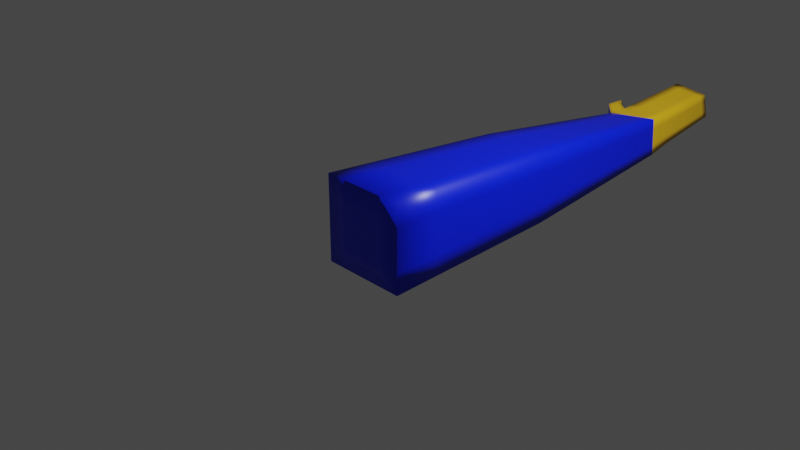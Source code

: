 # Source: Arm1.blend  (saved by Blender 3.2.14; exported with 4.5.12 LTS)
import bpy
from mathutils import Matrix  # noqa: F401  (used for matrix-valued properties, if any)

bpy.ops.wm.read_factory_settings(use_empty=True)
scene = bpy.context.scene
scene.name = 'Scene'

# ---- collections
col_collection = bpy.data.collections.new('Collection'); scene.collection.children.link(col_collection)

# ---- materials (node trees are filled in below, after node groups)
mat_shirt = bpy.data.materials.new('shirt')
mat_shirt.alpha_threshold = 0.0
mat_shirt.use_transparent_shadow = False
mat_shirt.line_color = (0.0, 0.0, 0.0, 1.0)
mat_skin = bpy.data.materials.new('skin')
mat_skin.use_transparent_shadow = False

# ---- material node trees
mat_shirt.use_nodes = True; mat_shirt.node_tree.nodes.clear()
_N = mat_shirt.node_tree.nodes; _L = mat_shirt.node_tree.links
n0 = _N.new('ShaderNodeOutputMaterial'); n0.name = 'Material Output'; n0.location = (300, 300)
n1 = _N.new('ShaderNodeBsdfPrincipled'); n1.name = 'Principled BSDF'; n1.location = (10, 300)
n1.distribution = 'GGX'
n1.subsurface_method = 'RANDOM_WALK_SKIN'
n1.inputs[0].default_value = (0.0, 0.01134, 0.8, 1.0)
n1.inputs[2].default_value = 0.4
n1.inputs[3].default_value = 1.45
n1.inputs[27].default_value = (0.0, 0.0, 0.0, 1.0)
n1.inputs[28].default_value = 1.0
_L.new(n1.outputs[0], n0.inputs[0])
n0.is_active_output = True
mat_skin.use_nodes = True; mat_skin.node_tree.nodes.clear()
_N = mat_skin.node_tree.nodes; _L = mat_skin.node_tree.links
n0 = _N.new('ShaderNodeBsdfPrincipled'); n0.name = 'Principled BSDF'; n0.location = (10, 300)
n0.distribution = 'GGX'
n0.subsurface_method = 'RANDOM_WALK_SKIN'
n0.inputs[0].default_value = (0.8, 0.4633, 0.009639, 1.0)
n0.inputs[3].default_value = 1.45
n0.inputs[27].default_value = (0.0, 0.0, 0.0, 1.0)
n0.inputs[28].default_value = 1.0
n1 = _N.new('ShaderNodeOutputMaterial'); n1.name = 'Material Output'; n1.location = (300, 300)
_L.new(n0.outputs[0], n1.inputs[0])
n1.is_active_output = True

# ---- world
world_world = bpy.data.worlds.new('World'); scene.world = world_world
world_world.use_nodes = True; world_world.node_tree.nodes.clear()
_N = world_world.node_tree.nodes; _L = world_world.node_tree.links
n0 = _N.new('ShaderNodeOutputWorld'); n0.name = 'World Output'; n0.location = (300, 300)
n1 = _N.new('ShaderNodeBackground'); n1.name = 'Background'; n1.location = (10, 300)
n1.inputs[0].default_value = (0.05088, 0.05088, 0.05088, 1.0)
_L.new(n1.outputs[0], n0.inputs[0])
n0.is_active_output = True
world_world.color = (0.05088, 0.05088, 0.05088)
world_world.use_sun_shadow = False
world_world.sun_shadow_jitter_overblur = 0.0

# ---- cameras
cam_camera = bpy.data.cameras.new('Camera')
cam_camera.clip_end = 100.0
cam_camera.ortho_scale = 7.314

# ---- lights
light_light = bpy.data.lights.new('Light', 'POINT')
light_light.transmission_factor = 0.0
light_light.energy = 1000.0
light_light.shadow_soft_size = 0.1
light_light.shadow_maximum_resolution = 0.006
light_light.use_absolute_resolution = True

# ---- meshes
me_cube = bpy.data.meshes.new('Cube')
me_cube.from_pydata([(1.144, 3.139, 0.8616), (1.144, 3.139, -0.7414), (1.0, -1.0, 1.0), (1.0, -1.0, -1.0), (-0.4595, 3.139, 0.8616), (-0.4595, 3.139, -0.7414), (-1.0, -1.0, 1.0), (-1.0, -1.0, -1.0), (0.6994, 10.14, -0.2435), (-0.09599, 10.09, -0.124), (0.6391, 10.05, 0.3408), (-0.1563, 10.0, 0.4602), (1.077, 7.277, -0.3601), (1.018, 7.272, 0.5224), (-0.1538, 7.188, 0.3821), (-0.104, 7.192, -0.3596), (0.9882, 7.93, -0.2999), (-0.1514, 7.739, 0.3559), (0.9334, 7.908, 0.4473), (-0.1053, 7.758, -0.2721), (-0.8656, 8.698, -0.05815), (-0.8646, 8.524, -0.085), (-0.9054, 8.523, 0.1426), (-0.9034, 8.692, 0.1345), (-0.5732, 8.066, 0.3608), (-0.5757, 7.661, 0.38), (-0.5225, 7.664, -0.1647), (-0.5239, 8.08, -0.1005), (0.8222, 9.199, -0.2675), (-0.1542, 9.04, 0.4159), (0.7642, 9.139, 0.3861), (-0.09996, 9.098, -0.187)], [], [(0, 4, 6, 2), (3, 2, 6, 7), (7, 6, 4, 5), (5, 1, 3, 7), (1, 0, 2, 3), (30, 28, 8, 10), (9, 11, 10, 8), (31, 29, 11, 9), (28, 31, 9, 8), (29, 30, 10, 11), (4, 0, 13, 14), (1, 5, 15, 12), (5, 4, 14, 15), (0, 1, 12, 13), (14, 13, 18, 17), (12, 15, 19, 16), (25, 24, 23, 22), (13, 12, 16, 18), (21, 22, 23, 20), (27, 26, 21, 20), (24, 27, 20, 23), (26, 25, 22, 21), (15, 14, 25, 26), (17, 19, 27, 24), (19, 15, 26, 27), (14, 17, 24, 25), (17, 18, 30, 29), (16, 19, 31, 28), (19, 17, 29, 31), (18, 16, 28, 30)])
me_cube.polygons.foreach_set('use_smooth', [True] * 30)
me_cube.polygons.foreach_set('material_index', [0, 0, 0, 0, 0, 1, 1, 1, 1, 1, 0, 0, 0, 0, 1, 1, 1, 1, 1, 1, 1, 0, 0, 1, 1, 1, 1, 1, 1, 1])
_uv = me_cube.uv_layers.new(name='UVMap')
_uv.uv.foreach_set('vector', [0.625, 0.5, 0.875, 0.5, 0.875, 0.75, 0.625, 0.75, 0.375, 0.75, 0.625, 0.75, 0.625, 1.0, 0.375, 1.0, 0.375, 0.0, 0.625, 0.0, 0.625, 0.25, 0.375, 0.25, 0.125, 0.5, 0.375, 0.5, 0.375, 0.75, 0.125, 0.75, 0.375, 0.5, 0.625, 0.5, 0.625, 0.75, 0.375, 0.75, 0.625, 0.5, 0.375, 0.5, 0.375, 0.5, 0.625, 0.5, 0.375, 0.25, 0.625, 0.25, 0.625, 0.5, 0.375, 0.5, 0.375, 0.25, 0.625, 0.25, 0.625, 0.25, 0.375, 0.25, 0.375, 0.5, 0.125, 0.5, 0.125, 0.5, 0.375, 0.5, 0.875, 0.5, 0.625, 0.5, 0.625, 0.5, 0.875, 0.5, 0.875, 0.5, 0.625, 0.5, 0.625, 0.5, 0.875, 0.5, 0.375, 0.5, 0.125, 0.5, 0.125, 0.5, 0.375, 0.5, 0.375, 0.25, 0.625, 0.25, 0.625, 0.25, 0.375, 0.25, 0.625, 0.5, 0.375, 0.5, 0.375, 0.5, 0.625, 0.5, 0.875, 0.5, 0.625, 0.5, 0.625, 0.5, 0.875, 0.5, 0.375, 0.5, 0.125, 0.5, 0.125, 0.5, 0.375, 0.5, 0.875, 0.5, 0.875, 0.5, 0.875, 0.5, 0.875, 0.5, 0.625, 0.5, 0.375, 0.5, 0.375, 0.5, 0.625, 0.5, 0.375, 0.25, 0.625, 0.25, 0.625, 0.25, 0.375, 0.25, 0.125, 0.5, 0.125, 0.5, 0.125, 0.5, 0.125, 0.5, 0.625, 0.25, 0.375, 0.25, 0.375, 0.25, 0.625, 0.25, 0.375, 0.25, 0.625, 0.25, 0.625, 0.25, 0.375, 0.25, 0.375, 0.25, 0.625, 0.25, 0.625, 0.25, 0.375, 0.25, 0.625, 0.25, 0.375, 0.25, 0.375, 0.25, 0.625, 0.25, 0.125, 0.5, 0.125, 0.5, 0.125, 0.5, 0.125, 0.5, 0.875, 0.5, 0.875, 0.5, 0.875, 0.5, 0.875, 0.5, 0.875, 0.5, 0.625, 0.5, 0.625, 0.5, 0.875, 0.5, 0.375, 0.5, 0.125, 0.5, 0.125, 0.5, 0.375, 0.5, 0.375, 0.25, 0.625, 0.25, 0.625, 0.25, 0.375, 0.25, 0.625, 0.5, 0.375, 0.5, 0.375, 0.5, 0.625, 0.5])
me_cube.materials.append(mat_shirt)
me_cube.materials.append(mat_skin)
me_cube.use_remesh_preserve_volume = False
me_cube.use_remesh_preserve_attributes = False
me_cube.use_mirror_vertex_groups = False
me_cube.update()
arm_armature = bpy.data.armatures.new('Armature')  # bones are not reproduced

# ---- objects
ob_arm = bpy.data.objects.new('Arm', me_cube)
ob_light = bpy.data.objects.new('Light', light_light)
ob_camera = bpy.data.objects.new('Camera', cam_camera)
ob_armature = bpy.data.objects.new('Armature', arm_armature)

# ---- transforms, parenting, visibility, modifiers, constraints
ob_arm.parent = ob_armature
ob_arm.location = (0.0, 0.0, 0.0)
ob_arm.scale = (0.4983, 0.4983, 0.4983)
ob_arm.lock_rotations_4d = False
ob_arm.empty_display_type = 'ARROWS'
ob_arm.lineart.crease_threshold = 0.0
_vg = ob_arm.vertex_groups.new(name='Shoulder')
for _i, _w in zip([1, 2, 3, 4, 5, 6, 7], [0.0576, 0.9705, 0.9813, 0.0587, 0.4379, 0.9728, 0.9878]): _vg.add([_i], _w, 'REPLACE')
_vg = ob_arm.vertex_groups.new(name='Elbow')
for _i, _w in zip([0, 1, 2, 4, 5, 6, 12, 13, 14, 15, 16, 17, 18, 19, 26], [0.9842, 0.9422, 0.008994, 0.941, 0.5618, 0.004283, 0.9791, 0.9844, 0.9505, 0.9535, 0.02066, 0.02181, 0.012, 0.04114, 0.001157]): _vg.add([_i], _w, 'REPLACE')
_vg = ob_arm.vertex_groups.new(name='Forearm')
for _i, _w in zip([16, 17, 18, 19, 26, 27, 28, 30], [0.9002, 0.09204, 0.8775, 0.7368, 0.05391, 0.01932, 0.02, 0.02115]): _vg.add([_i], _w, 'REPLACE')
_vg = ob_arm.vertex_groups.new(name='Forearm.001')
for _i, _w in zip([8, 9, 10, 11, 16, 18, 19, 28, 29, 30, 31], [0.06827, 0.0181, 0.07293, 0.06222, 0.028, 0.01263, 0.01926, 0.9135, 0.9333, 0.9242, 0.9459]): _vg.add([_i], _w, 'REPLACE')
_vg = ob_arm.vertex_groups.new(name='Elbow.001')
for _i, _w in zip([14, 17, 18, 19, 24, 25, 26, 27], [0.04667, 0.786, 0.05415, 0.1395, 0.07248, 0.4833, 0.7394, 0.1584]): _vg.add([_i], _w, 'REPLACE')
_vg = ob_arm.vertex_groups.new(name='Elbow.002')
for _i, _w in zip([17, 19, 20, 21, 22, 23, 24, 25, 26, 27], [0.06403, 0.03455, 1.013, 0.9977, 0.9985, 1.049, 0.9379, 0.5088, 0.1783, 0.8]): _vg.add([_i], _w, 'REPLACE')
_vg = ob_arm.vertex_groups.new(name='IKMover')
_vg = ob_arm.vertex_groups.new(name='Forearm.002')
for _i, _w in zip([8, 9, 10, 11, 28, 29, 30, 31], [0.929, 0.9649, 0.9242, 0.9355, 0.04782, 0.01099, 0.02791, 0.005922]): _vg.add([_i], _w, 'REPLACE')
_m = ob_arm.modifiers.new('Armature', 'ARMATURE')
_m.object = ob_armature
_m = ob_arm.modifiers.new('Subdivision', 'SUBSURF')
_m.subdivision_type = 'SIMPLE'
_m.levels = 2
ob_light.location = (3.098, 1.187, 3.979)
ob_light.rotation_euler = (0.6503, 0.05522, 1.866)
ob_light.scale = (0.4983, 0.4983, 0.4983)
ob_light.lock_rotations_4d = False
ob_light.empty_display_type = 'ARROWS'
ob_light.color = (0.0, 0.0, 0.0, 0.0)
ob_light.lineart.crease_threshold = 0.0
ob_camera.location = (7.359, -6.926, 4.958)
ob_camera.rotation_euler = (1.109, 0.0, 0.8149)
ob_camera.lock_rotations_4d = False
ob_camera.empty_display_type = 'ARROWS'
ob_camera.color = (0.0, 0.0, 0.0, 0.0)
ob_camera.display_type = 'WIRE'
ob_camera.lineart.crease_threshold = 0.0
ob_armature.location = (0.0, 0.0, 0.0)
ob_armature.show_in_front = True

# ---- collection membership
col_collection.objects.link(ob_arm)
col_collection.objects.link(ob_light)
col_collection.objects.link(ob_camera)
col_collection.objects.link(ob_armature)

# ---- scene / render settings (as saved in the file)
scene.camera = ob_camera
scene.frame_start = 1; scene.frame_end = 350; scene.frame_set(344)
scene.render.engine = 'BLENDER_EEVEE_NEXT'
scene.cycles.sampling_pattern = 'TABULATED_SOBOL'
scene.cycles.use_light_tree = False
scene.view_settings.view_transform = 'Filmic'
bpy.context.view_layer.update()
